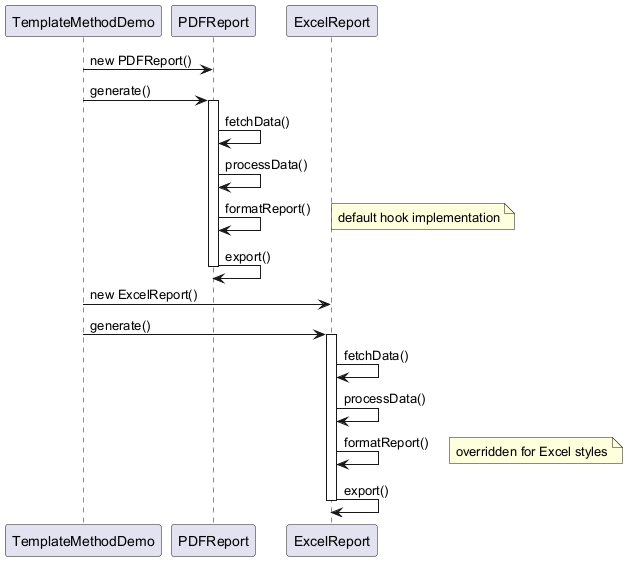

The diagram above was rendered by PlantUML. Its source (embedded in the PNG):
@startuml
participant "TemplateMethodDemo" as demo
participant "PDFReport" as pdf
participant "ExcelReport" as excel

demo -> pdf : new PDFReport()
demo -> pdf : generate()
activate pdf
pdf -> pdf : fetchData()
pdf -> pdf : processData()
pdf -> pdf : formatReport()
note right : default hook implementation
pdf -> pdf : export()
deactivate pdf
demo -> excel : new ExcelReport()
demo -> excel : generate()
activate excel
excel -> excel : fetchData()
excel -> excel : processData()
excel -> excel : formatReport()
note right : overridden for Excel styles
excel -> excel : export()
deactivate excel
@enduml